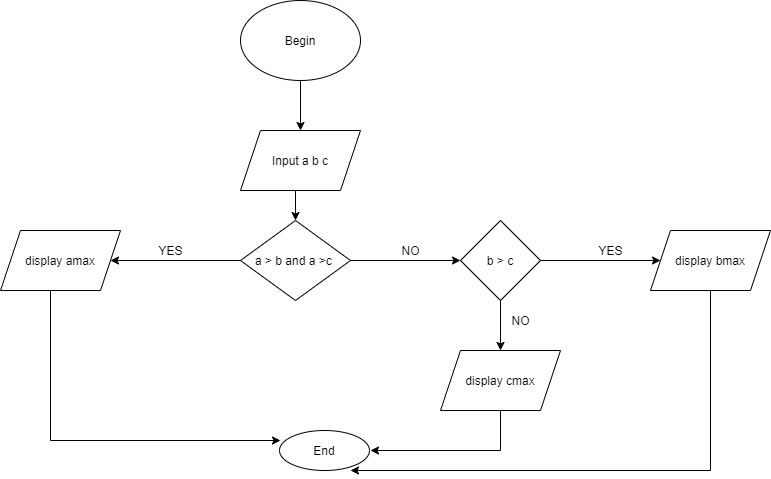

The diagram above was exported from draw.io. Its source (the exported page's mxGraphModel, read from the mxfile embedded in the PNG):
<mxGraphModel dx="1064" dy="412" grid="1" gridSize="10" guides="1" tooltips="1" connect="1" arrows="1" fold="1" page="1" pageScale="1" pageWidth="827" pageHeight="1169" math="0" shadow="0">
  <root>
    <mxCell id="WIyWlLk6GJQsqaUBKTNV-0" />
    <mxCell id="WIyWlLk6GJQsqaUBKTNV-1" parent="WIyWlLk6GJQsqaUBKTNV-0" />
    <mxCell id="Lxj0AapS3jqZYfOAsQP4-9" style="edgeStyle=orthogonalEdgeStyle;rounded=0;orthogonalLoop=1;jettySize=auto;html=1;exitX=0.5;exitY=1;exitDx=0;exitDy=0;entryX=0.5;entryY=0;entryDx=0;entryDy=0;" edge="1" parent="WIyWlLk6GJQsqaUBKTNV-1" source="Lxj0AapS3jqZYfOAsQP4-0" target="Lxj0AapS3jqZYfOAsQP4-1">
      <mxGeometry relative="1" as="geometry" />
    </mxCell>
    <mxCell id="Lxj0AapS3jqZYfOAsQP4-0" value="Begin" style="ellipse;whiteSpace=wrap;html=1;" vertex="1" parent="WIyWlLk6GJQsqaUBKTNV-1">
      <mxGeometry x="330" y="20" width="120" height="80" as="geometry" />
    </mxCell>
    <mxCell id="Lxj0AapS3jqZYfOAsQP4-10" style="edgeStyle=orthogonalEdgeStyle;rounded=0;orthogonalLoop=1;jettySize=auto;html=1;exitX=0.5;exitY=1;exitDx=0;exitDy=0;entryX=0.5;entryY=0;entryDx=0;entryDy=0;" edge="1" parent="WIyWlLk6GJQsqaUBKTNV-1" source="Lxj0AapS3jqZYfOAsQP4-1" target="Lxj0AapS3jqZYfOAsQP4-3">
      <mxGeometry relative="1" as="geometry" />
    </mxCell>
    <mxCell id="Lxj0AapS3jqZYfOAsQP4-1" value="Input a b c" style="shape=parallelogram;perimeter=parallelogramPerimeter;whiteSpace=wrap;html=1;fixedSize=1;" vertex="1" parent="WIyWlLk6GJQsqaUBKTNV-1">
      <mxGeometry x="330" y="150" width="120" height="60" as="geometry" />
    </mxCell>
    <mxCell id="Lxj0AapS3jqZYfOAsQP4-11" style="edgeStyle=orthogonalEdgeStyle;rounded=0;orthogonalLoop=1;jettySize=auto;html=1;exitX=0;exitY=0.5;exitDx=0;exitDy=0;" edge="1" parent="WIyWlLk6GJQsqaUBKTNV-1" source="Lxj0AapS3jqZYfOAsQP4-3" target="Lxj0AapS3jqZYfOAsQP4-8">
      <mxGeometry relative="1" as="geometry" />
    </mxCell>
    <mxCell id="Lxj0AapS3jqZYfOAsQP4-12" style="edgeStyle=orthogonalEdgeStyle;rounded=0;orthogonalLoop=1;jettySize=auto;html=1;exitX=1;exitY=0.5;exitDx=0;exitDy=0;" edge="1" parent="WIyWlLk6GJQsqaUBKTNV-1" source="Lxj0AapS3jqZYfOAsQP4-3" target="Lxj0AapS3jqZYfOAsQP4-4">
      <mxGeometry relative="1" as="geometry" />
    </mxCell>
    <mxCell id="Lxj0AapS3jqZYfOAsQP4-3" value="a &amp;gt; b and a &amp;gt;c&amp;nbsp;" style="rhombus;whiteSpace=wrap;html=1;" vertex="1" parent="WIyWlLk6GJQsqaUBKTNV-1">
      <mxGeometry x="330" y="240" width="110" height="80" as="geometry" />
    </mxCell>
    <mxCell id="Lxj0AapS3jqZYfOAsQP4-19" style="edgeStyle=orthogonalEdgeStyle;rounded=0;orthogonalLoop=1;jettySize=auto;html=1;exitX=1;exitY=0.5;exitDx=0;exitDy=0;" edge="1" parent="WIyWlLk6GJQsqaUBKTNV-1" source="Lxj0AapS3jqZYfOAsQP4-4" target="Lxj0AapS3jqZYfOAsQP4-15">
      <mxGeometry relative="1" as="geometry" />
    </mxCell>
    <mxCell id="Lxj0AapS3jqZYfOAsQP4-20" style="edgeStyle=orthogonalEdgeStyle;rounded=0;orthogonalLoop=1;jettySize=auto;html=1;exitX=0.5;exitY=1;exitDx=0;exitDy=0;entryX=0.5;entryY=0;entryDx=0;entryDy=0;" edge="1" parent="WIyWlLk6GJQsqaUBKTNV-1" source="Lxj0AapS3jqZYfOAsQP4-4" target="Lxj0AapS3jqZYfOAsQP4-17">
      <mxGeometry relative="1" as="geometry" />
    </mxCell>
    <mxCell id="Lxj0AapS3jqZYfOAsQP4-4" value="b &amp;gt; c" style="rhombus;whiteSpace=wrap;html=1;" vertex="1" parent="WIyWlLk6GJQsqaUBKTNV-1">
      <mxGeometry x="550" y="240" width="80" height="80" as="geometry" />
    </mxCell>
    <mxCell id="Lxj0AapS3jqZYfOAsQP4-21" style="edgeStyle=orthogonalEdgeStyle;rounded=0;orthogonalLoop=1;jettySize=auto;html=1;exitX=0.5;exitY=1;exitDx=0;exitDy=0;" edge="1" parent="WIyWlLk6GJQsqaUBKTNV-1" source="Lxj0AapS3jqZYfOAsQP4-8">
      <mxGeometry relative="1" as="geometry">
        <mxPoint x="370" y="460" as="targetPoint" />
        <Array as="points">
          <mxPoint x="140" y="310" />
          <mxPoint x="140" y="460" />
        </Array>
      </mxGeometry>
    </mxCell>
    <mxCell id="Lxj0AapS3jqZYfOAsQP4-8" value="display amax" style="shape=parallelogram;perimeter=parallelogramPerimeter;whiteSpace=wrap;html=1;fixedSize=1;" vertex="1" parent="WIyWlLk6GJQsqaUBKTNV-1">
      <mxGeometry x="90" y="250" width="120" height="60" as="geometry" />
    </mxCell>
    <mxCell id="Lxj0AapS3jqZYfOAsQP4-13" value="YES" style="text;html=1;align=center;verticalAlign=middle;resizable=0;points=[];autosize=1;strokeColor=none;fillColor=none;" vertex="1" parent="WIyWlLk6GJQsqaUBKTNV-1">
      <mxGeometry x="240" y="260" width="40" height="20" as="geometry" />
    </mxCell>
    <mxCell id="Lxj0AapS3jqZYfOAsQP4-14" value="NO" style="text;html=1;align=center;verticalAlign=middle;resizable=0;points=[];autosize=1;strokeColor=none;fillColor=none;" vertex="1" parent="WIyWlLk6GJQsqaUBKTNV-1">
      <mxGeometry x="485" y="260" width="30" height="20" as="geometry" />
    </mxCell>
    <mxCell id="Lxj0AapS3jqZYfOAsQP4-22" style="edgeStyle=orthogonalEdgeStyle;rounded=0;orthogonalLoop=1;jettySize=auto;html=1;exitX=0.5;exitY=1;exitDx=0;exitDy=0;" edge="1" parent="WIyWlLk6GJQsqaUBKTNV-1" source="Lxj0AapS3jqZYfOAsQP4-15">
      <mxGeometry relative="1" as="geometry">
        <mxPoint x="440" y="490" as="targetPoint" />
        <Array as="points">
          <mxPoint x="800" y="490" />
        </Array>
      </mxGeometry>
    </mxCell>
    <mxCell id="Lxj0AapS3jqZYfOAsQP4-15" value="display bmax" style="shape=parallelogram;perimeter=parallelogramPerimeter;whiteSpace=wrap;html=1;fixedSize=1;" vertex="1" parent="WIyWlLk6GJQsqaUBKTNV-1">
      <mxGeometry x="740" y="250" width="120" height="60" as="geometry" />
    </mxCell>
    <mxCell id="Lxj0AapS3jqZYfOAsQP4-23" style="edgeStyle=orthogonalEdgeStyle;rounded=0;orthogonalLoop=1;jettySize=auto;html=1;exitX=0.5;exitY=1;exitDx=0;exitDy=0;" edge="1" parent="WIyWlLk6GJQsqaUBKTNV-1" source="Lxj0AapS3jqZYfOAsQP4-17">
      <mxGeometry relative="1" as="geometry">
        <mxPoint x="460" y="470" as="targetPoint" />
        <Array as="points">
          <mxPoint x="590" y="470" />
        </Array>
      </mxGeometry>
    </mxCell>
    <mxCell id="Lxj0AapS3jqZYfOAsQP4-17" value="display cmax" style="shape=parallelogram;perimeter=parallelogramPerimeter;whiteSpace=wrap;html=1;fixedSize=1;" vertex="1" parent="WIyWlLk6GJQsqaUBKTNV-1">
      <mxGeometry x="530" y="370" width="120" height="60" as="geometry" />
    </mxCell>
    <mxCell id="Lxj0AapS3jqZYfOAsQP4-24" value="End" style="ellipse;whiteSpace=wrap;html=1;" vertex="1" parent="WIyWlLk6GJQsqaUBKTNV-1">
      <mxGeometry x="369" y="450" width="90" height="40" as="geometry" />
    </mxCell>
    <mxCell id="Lxj0AapS3jqZYfOAsQP4-25" style="edgeStyle=orthogonalEdgeStyle;rounded=0;orthogonalLoop=1;jettySize=auto;html=1;exitX=0.5;exitY=1;exitDx=0;exitDy=0;" edge="1" parent="WIyWlLk6GJQsqaUBKTNV-1" source="Lxj0AapS3jqZYfOAsQP4-24" target="Lxj0AapS3jqZYfOAsQP4-24">
      <mxGeometry relative="1" as="geometry" />
    </mxCell>
    <mxCell id="Lxj0AapS3jqZYfOAsQP4-26" value="YES" style="text;html=1;align=center;verticalAlign=middle;resizable=0;points=[];autosize=1;strokeColor=none;fillColor=none;" vertex="1" parent="WIyWlLk6GJQsqaUBKTNV-1">
      <mxGeometry x="680" y="260" width="40" height="20" as="geometry" />
    </mxCell>
    <mxCell id="Lxj0AapS3jqZYfOAsQP4-27" value="NO" style="text;html=1;align=center;verticalAlign=middle;resizable=0;points=[];autosize=1;strokeColor=none;fillColor=none;" vertex="1" parent="WIyWlLk6GJQsqaUBKTNV-1">
      <mxGeometry x="595" y="330" width="30" height="20" as="geometry" />
    </mxCell>
  </root>
</mxGraphModel>